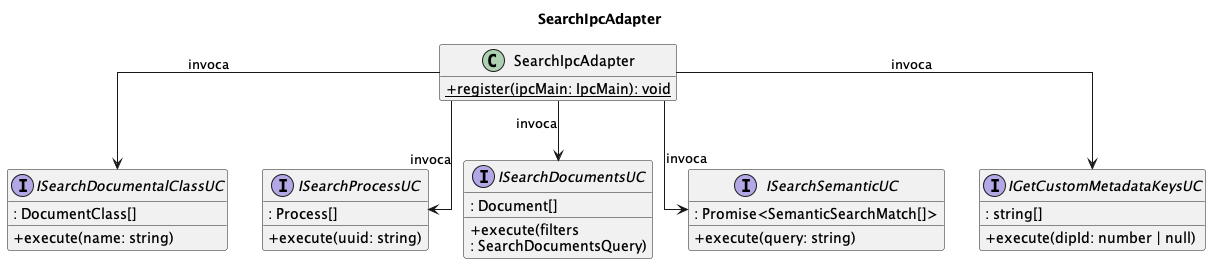

The diagram above was rendered by PlantUML. Its source (embedded in the PNG):
@startuml
title SearchIpcAdapter

skinparam classAttributeIconSize 0
skinparam linetype ortho
hide empty members

class SearchIpcAdapter {
    + {static} register(ipcMain: IpcMain): void
}

interface ISearchDocumentalClassUC {
    + execute(name: string)
    : DocumentClass[]
}
interface ISearchProcessUC {
    + execute(uuid: string)
    : Process[]
}
interface ISearchDocumentsUC {
    + execute(filters
    : SearchDocumentsQuery)
    : Document[]
}
interface ISearchSemanticUC {
    + execute(query: string)
    : Promise<SemanticSearchMatch[]>
}
interface IGetCustomMetadataKeysUC {
    + execute(dipId: number | null)
    : string[]
}

SearchIpcAdapter --> ISearchDocumentalClassUC : invoca
SearchIpcAdapter --> ISearchProcessUC         : invoca
SearchIpcAdapter --> ISearchDocumentsUC       : invoca
SearchIpcAdapter --> ISearchSemanticUC        : invoca
SearchIpcAdapter --> IGetCustomMetadataKeysUC : invoca

@enduml